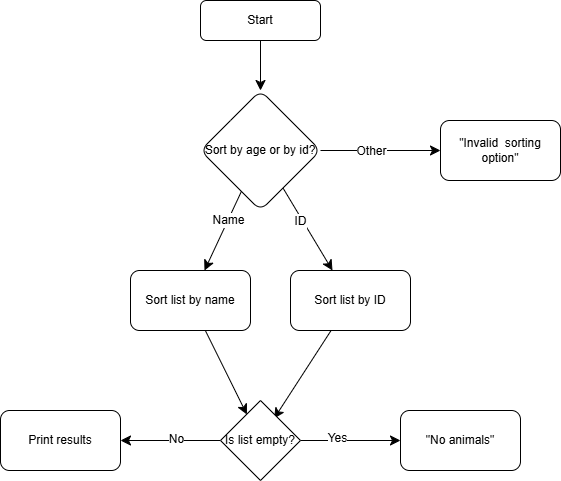

The diagram above was exported from draw.io. Its source (the exported page's mxGraphModel, read from the mxfile embedded in the PNG):
<mxGraphModel dx="1339" dy="579" grid="1" gridSize="10" guides="1" tooltips="1" connect="1" arrows="1" fold="1" page="1" pageScale="1" pageWidth="827" pageHeight="1169" math="0" shadow="0">
  <root>
    <mxCell id="WIyWlLk6GJQsqaUBKTNV-0" />
    <mxCell id="WIyWlLk6GJQsqaUBKTNV-1" parent="WIyWlLk6GJQsqaUBKTNV-0" />
    <mxCell id="ts1X6_IYJ7XsEBK8bRUL-3" value="" style="edgeStyle=none;curved=1;rounded=0;orthogonalLoop=1;jettySize=auto;html=1;fontSize=12;startSize=8;endSize=8;" edge="1" parent="WIyWlLk6GJQsqaUBKTNV-1" source="WIyWlLk6GJQsqaUBKTNV-3" target="ts1X6_IYJ7XsEBK8bRUL-2">
      <mxGeometry relative="1" as="geometry" />
    </mxCell>
    <mxCell id="WIyWlLk6GJQsqaUBKTNV-3" value="Start" style="rounded=1;whiteSpace=wrap;html=1;fontSize=12;glass=0;strokeWidth=1;shadow=0;" parent="WIyWlLk6GJQsqaUBKTNV-1" vertex="1">
      <mxGeometry x="160" y="80" width="120" height="40" as="geometry" />
    </mxCell>
    <mxCell id="ts1X6_IYJ7XsEBK8bRUL-5" value="" style="edgeStyle=none;curved=1;rounded=0;orthogonalLoop=1;jettySize=auto;html=1;fontSize=12;startSize=8;endSize=8;" edge="1" parent="WIyWlLk6GJQsqaUBKTNV-1" source="ts1X6_IYJ7XsEBK8bRUL-2" target="ts1X6_IYJ7XsEBK8bRUL-4">
      <mxGeometry relative="1" as="geometry" />
    </mxCell>
    <mxCell id="ts1X6_IYJ7XsEBK8bRUL-6" value="ID" style="edgeLabel;html=1;align=center;verticalAlign=middle;resizable=0;points=[];fontSize=12;" vertex="1" connectable="0" parent="ts1X6_IYJ7XsEBK8bRUL-5">
      <mxGeometry x="-0.2333" y="-2" relative="1" as="geometry">
        <mxPoint as="offset" />
      </mxGeometry>
    </mxCell>
    <mxCell id="ts1X6_IYJ7XsEBK8bRUL-12" value="" style="edgeStyle=none;curved=1;rounded=0;orthogonalLoop=1;jettySize=auto;html=1;fontSize=12;startSize=8;endSize=8;" edge="1" parent="WIyWlLk6GJQsqaUBKTNV-1" source="ts1X6_IYJ7XsEBK8bRUL-2" target="ts1X6_IYJ7XsEBK8bRUL-11">
      <mxGeometry relative="1" as="geometry" />
    </mxCell>
    <mxCell id="ts1X6_IYJ7XsEBK8bRUL-13" value="Name" style="edgeLabel;html=1;align=center;verticalAlign=middle;resizable=0;points=[];fontSize=12;" vertex="1" connectable="0" parent="ts1X6_IYJ7XsEBK8bRUL-12">
      <mxGeometry x="-0.267" relative="1" as="geometry">
        <mxPoint as="offset" />
      </mxGeometry>
    </mxCell>
    <mxCell id="ts1X6_IYJ7XsEBK8bRUL-15" value="" style="edgeStyle=none;curved=1;rounded=0;orthogonalLoop=1;jettySize=auto;html=1;fontSize=12;startSize=8;endSize=8;" edge="1" parent="WIyWlLk6GJQsqaUBKTNV-1" source="ts1X6_IYJ7XsEBK8bRUL-2" target="ts1X6_IYJ7XsEBK8bRUL-14">
      <mxGeometry relative="1" as="geometry" />
    </mxCell>
    <mxCell id="ts1X6_IYJ7XsEBK8bRUL-16" value="Other" style="edgeLabel;html=1;align=center;verticalAlign=middle;resizable=0;points=[];fontSize=12;" vertex="1" connectable="0" parent="ts1X6_IYJ7XsEBK8bRUL-15">
      <mxGeometry x="-0.3367" relative="1" as="geometry">
        <mxPoint x="10" as="offset" />
      </mxGeometry>
    </mxCell>
    <mxCell id="ts1X6_IYJ7XsEBK8bRUL-2" value="Sort by age or by id?" style="rhombus;whiteSpace=wrap;html=1;rounded=1;glass=0;strokeWidth=1;shadow=0;" vertex="1" parent="WIyWlLk6GJQsqaUBKTNV-1">
      <mxGeometry x="160" y="170" width="120" height="120" as="geometry" />
    </mxCell>
    <mxCell id="ts1X6_IYJ7XsEBK8bRUL-20" value="" style="edgeStyle=none;curved=1;rounded=0;orthogonalLoop=1;jettySize=auto;html=1;fontSize=12;startSize=8;endSize=8;entryX=0.67;entryY=0.225;entryDx=0;entryDy=0;entryPerimeter=0;" edge="1" parent="WIyWlLk6GJQsqaUBKTNV-1" source="ts1X6_IYJ7XsEBK8bRUL-4" target="ts1X6_IYJ7XsEBK8bRUL-21">
      <mxGeometry relative="1" as="geometry">
        <mxPoint x="242.36" y="491.98" as="targetPoint" />
      </mxGeometry>
    </mxCell>
    <mxCell id="ts1X6_IYJ7XsEBK8bRUL-4" value="Sort list by ID" style="whiteSpace=wrap;html=1;rounded=1;glass=0;strokeWidth=1;shadow=0;" vertex="1" parent="WIyWlLk6GJQsqaUBKTNV-1">
      <mxGeometry x="250" y="350" width="120" height="60" as="geometry" />
    </mxCell>
    <mxCell id="ts1X6_IYJ7XsEBK8bRUL-19" value="" style="edgeStyle=none;curved=1;rounded=0;orthogonalLoop=1;jettySize=auto;html=1;fontSize=12;startSize=8;endSize=8;entryX=0.33;entryY=0.175;entryDx=0;entryDy=0;entryPerimeter=0;" edge="1" parent="WIyWlLk6GJQsqaUBKTNV-1" source="ts1X6_IYJ7XsEBK8bRUL-11" target="ts1X6_IYJ7XsEBK8bRUL-21">
      <mxGeometry relative="1" as="geometry">
        <mxPoint x="208.76" y="492.81999999999994" as="targetPoint" />
      </mxGeometry>
    </mxCell>
    <mxCell id="ts1X6_IYJ7XsEBK8bRUL-11" value="Sort list by name" style="whiteSpace=wrap;html=1;rounded=1;glass=0;strokeWidth=1;shadow=0;" vertex="1" parent="WIyWlLk6GJQsqaUBKTNV-1">
      <mxGeometry x="90" y="350" width="120" height="60" as="geometry" />
    </mxCell>
    <mxCell id="ts1X6_IYJ7XsEBK8bRUL-14" value="&quot;Invalid&amp;nbsp; sorting option&quot;" style="whiteSpace=wrap;html=1;rounded=1;glass=0;strokeWidth=1;shadow=0;" vertex="1" parent="WIyWlLk6GJQsqaUBKTNV-1">
      <mxGeometry x="400" y="200" width="120" height="60" as="geometry" />
    </mxCell>
    <mxCell id="ts1X6_IYJ7XsEBK8bRUL-23" value="" style="edgeStyle=none;curved=1;rounded=0;orthogonalLoop=1;jettySize=auto;html=1;fontSize=12;startSize=8;endSize=8;" edge="1" parent="WIyWlLk6GJQsqaUBKTNV-1" source="ts1X6_IYJ7XsEBK8bRUL-21" target="ts1X6_IYJ7XsEBK8bRUL-22">
      <mxGeometry relative="1" as="geometry" />
    </mxCell>
    <mxCell id="ts1X6_IYJ7XsEBK8bRUL-24" value="Yes" style="edgeLabel;html=1;align=center;verticalAlign=middle;resizable=0;points=[];fontSize=12;" vertex="1" connectable="0" parent="ts1X6_IYJ7XsEBK8bRUL-23">
      <mxGeometry x="-0.284" y="3" relative="1" as="geometry">
        <mxPoint as="offset" />
      </mxGeometry>
    </mxCell>
    <mxCell id="ts1X6_IYJ7XsEBK8bRUL-26" value="" style="edgeStyle=none;curved=1;rounded=0;orthogonalLoop=1;jettySize=auto;html=1;fontSize=12;startSize=8;endSize=8;" edge="1" parent="WIyWlLk6GJQsqaUBKTNV-1" source="ts1X6_IYJ7XsEBK8bRUL-21" target="ts1X6_IYJ7XsEBK8bRUL-25">
      <mxGeometry relative="1" as="geometry" />
    </mxCell>
    <mxCell id="ts1X6_IYJ7XsEBK8bRUL-27" value="No" style="edgeLabel;html=1;align=center;verticalAlign=middle;resizable=0;points=[];fontSize=12;" vertex="1" connectable="0" parent="ts1X6_IYJ7XsEBK8bRUL-26">
      <mxGeometry x="-0.096" y="-2" relative="1" as="geometry">
        <mxPoint as="offset" />
      </mxGeometry>
    </mxCell>
    <mxCell id="ts1X6_IYJ7XsEBK8bRUL-21" value="Is list empty?" style="rhombus;whiteSpace=wrap;html=1;" vertex="1" parent="WIyWlLk6GJQsqaUBKTNV-1">
      <mxGeometry x="180" y="480" width="80" height="80" as="geometry" />
    </mxCell>
    <mxCell id="ts1X6_IYJ7XsEBK8bRUL-22" value="&quot;No animals&quot;" style="rounded=1;whiteSpace=wrap;html=1;" vertex="1" parent="WIyWlLk6GJQsqaUBKTNV-1">
      <mxGeometry x="360" y="490" width="120" height="60" as="geometry" />
    </mxCell>
    <mxCell id="ts1X6_IYJ7XsEBK8bRUL-25" value="Print results" style="rounded=1;whiteSpace=wrap;html=1;" vertex="1" parent="WIyWlLk6GJQsqaUBKTNV-1">
      <mxGeometry x="-40" y="490" width="120" height="60" as="geometry" />
    </mxCell>
  </root>
</mxGraphModel>